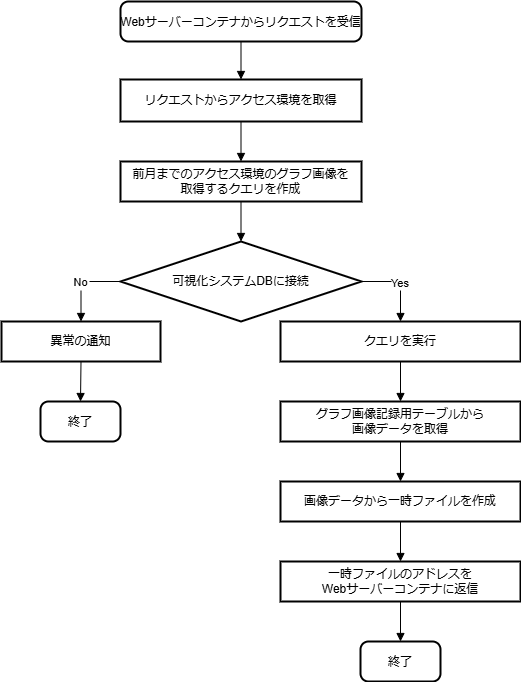

The diagram above was exported from draw.io. Its source (the exported page's mxGraphModel, read from the mxfile embedded in the PNG):
<mxGraphModel dx="1434" dy="772" grid="1" gridSize="10" guides="1" tooltips="1" connect="1" arrows="1" fold="1" page="1" pageScale="1" pageWidth="827" pageHeight="1169" math="0" shadow="0">
  <root>
    <mxCell id="0" />
    <mxCell id="1" parent="0" />
    <mxCell id="rdquphrufBSfeFqwQiiY-1" value="Webサーバーコンテナからリクエストを受信" style="rounded=1;arcSize=20;strokeWidth=2" parent="1" vertex="1">
      <mxGeometry x="159" y="40" width="241" height="40" as="geometry" />
    </mxCell>
    <mxCell id="rdquphrufBSfeFqwQiiY-2" value="リクエストからアクセス環境を取得" style="whiteSpace=wrap;strokeWidth=2;" parent="1" vertex="1">
      <mxGeometry x="159" y="118" width="241" height="42" as="geometry" />
    </mxCell>
    <mxCell id="rdquphrufBSfeFqwQiiY-3" value="前月までのアクセス環境のグラフ画像を&#10;取得するクエリを作成" style="whiteSpace=wrap;strokeWidth=2;" parent="1" vertex="1">
      <mxGeometry x="159" y="200" width="241" height="40" as="geometry" />
    </mxCell>
    <mxCell id="rdquphrufBSfeFqwQiiY-4" value="可視化システムDBに接続" style="rhombus;strokeWidth=2;whiteSpace=wrap;" parent="1" vertex="1">
      <mxGeometry x="159" y="280" width="241" height="80" as="geometry" />
    </mxCell>
    <mxCell id="rdquphrufBSfeFqwQiiY-5" value="クエリを実行" style="whiteSpace=wrap;strokeWidth=2;" parent="1" vertex="1">
      <mxGeometry x="319" y="360" width="240" height="40" as="geometry" />
    </mxCell>
    <mxCell id="rdquphrufBSfeFqwQiiY-6" value="異常の通知" style="whiteSpace=wrap;strokeWidth=2;" parent="1" vertex="1">
      <mxGeometry x="40" y="360" width="159" height="40" as="geometry" />
    </mxCell>
    <mxCell id="rdquphrufBSfeFqwQiiY-7" value="終了" style="rounded=1;arcSize=20;strokeWidth=2" parent="1" vertex="1">
      <mxGeometry x="79" y="440" width="80" height="40" as="geometry" />
    </mxCell>
    <mxCell id="rdquphrufBSfeFqwQiiY-8" value="グラフ画像記録用テーブルから&#10;画像データを取得" style="whiteSpace=wrap;strokeWidth=2;" parent="1" vertex="1">
      <mxGeometry x="319" y="440" width="240" height="40" as="geometry" />
    </mxCell>
    <mxCell id="rdquphrufBSfeFqwQiiY-9" value="画像データから一時ファイルを作成" style="whiteSpace=wrap;strokeWidth=2;" parent="1" vertex="1">
      <mxGeometry x="319" y="520" width="240" height="40" as="geometry" />
    </mxCell>
    <mxCell id="rdquphrufBSfeFqwQiiY-10" value="一時ファイルのアドレスを&#10;Webサーバーコンテナに返信" style="whiteSpace=wrap;strokeWidth=2;" parent="1" vertex="1">
      <mxGeometry x="319" y="600" width="240" height="40" as="geometry" />
    </mxCell>
    <mxCell id="rdquphrufBSfeFqwQiiY-11" value="終了" style="rounded=1;arcSize=20;strokeWidth=2" parent="1" vertex="1">
      <mxGeometry x="399" y="680" width="80" height="40" as="geometry" />
    </mxCell>
    <mxCell id="rdquphrufBSfeFqwQiiY-12" value="" style="curved=1;startArrow=none;endArrow=block;exitX=0.5;exitY=1;entryX=0.5;entryY=0;rounded=0;" parent="1" source="rdquphrufBSfeFqwQiiY-1" target="rdquphrufBSfeFqwQiiY-2" edge="1">
      <mxGeometry relative="1" as="geometry">
        <Array as="points" />
      </mxGeometry>
    </mxCell>
    <mxCell id="rdquphrufBSfeFqwQiiY-13" value="" style="curved=1;startArrow=none;endArrow=block;exitX=0.5;exitY=1;entryX=0.5;entryY=0;rounded=0;" parent="1" source="rdquphrufBSfeFqwQiiY-2" target="rdquphrufBSfeFqwQiiY-3" edge="1">
      <mxGeometry relative="1" as="geometry">
        <Array as="points" />
      </mxGeometry>
    </mxCell>
    <mxCell id="rdquphrufBSfeFqwQiiY-14" value="" style="curved=1;startArrow=none;endArrow=block;exitX=0.5;exitY=1;entryX=0.5;entryY=0;rounded=0;" parent="1" source="rdquphrufBSfeFqwQiiY-3" target="rdquphrufBSfeFqwQiiY-4" edge="1">
      <mxGeometry relative="1" as="geometry">
        <Array as="points" />
      </mxGeometry>
    </mxCell>
    <mxCell id="rdquphrufBSfeFqwQiiY-15" value="Yes" style="startArrow=none;endArrow=block;exitX=1;exitY=0.5;entryX=0.5;entryY=0;rounded=0;exitDx=0;exitDy=0;edgeStyle=orthogonalEdgeStyle;" parent="1" source="rdquphrufBSfeFqwQiiY-4" target="rdquphrufBSfeFqwQiiY-5" edge="1">
      <mxGeometry relative="1" as="geometry" />
    </mxCell>
    <mxCell id="rdquphrufBSfeFqwQiiY-16" value="No" style="startArrow=none;endArrow=block;exitX=0;exitY=0.5;entryX=0.5;entryY=0;rounded=0;exitDx=0;exitDy=0;edgeStyle=orthogonalEdgeStyle;" parent="1" source="rdquphrufBSfeFqwQiiY-4" target="rdquphrufBSfeFqwQiiY-6" edge="1">
      <mxGeometry relative="1" as="geometry" />
    </mxCell>
    <mxCell id="rdquphrufBSfeFqwQiiY-17" value="" style="curved=1;startArrow=none;endArrow=block;exitX=0.5;exitY=1;entryX=0.5;entryY=0;rounded=0;" parent="1" source="rdquphrufBSfeFqwQiiY-6" target="rdquphrufBSfeFqwQiiY-7" edge="1">
      <mxGeometry relative="1" as="geometry">
        <Array as="points" />
      </mxGeometry>
    </mxCell>
    <mxCell id="rdquphrufBSfeFqwQiiY-18" value="" style="curved=1;startArrow=none;endArrow=block;exitX=0.5;exitY=1;entryX=0.5;entryY=0;rounded=0;" parent="1" source="rdquphrufBSfeFqwQiiY-5" target="rdquphrufBSfeFqwQiiY-8" edge="1">
      <mxGeometry relative="1" as="geometry">
        <Array as="points" />
      </mxGeometry>
    </mxCell>
    <mxCell id="rdquphrufBSfeFqwQiiY-19" value="" style="curved=1;startArrow=none;endArrow=block;exitX=0.5;exitY=1;entryX=0.5;entryY=0;rounded=0;" parent="1" source="rdquphrufBSfeFqwQiiY-8" target="rdquphrufBSfeFqwQiiY-9" edge="1">
      <mxGeometry relative="1" as="geometry">
        <Array as="points" />
      </mxGeometry>
    </mxCell>
    <mxCell id="rdquphrufBSfeFqwQiiY-20" value="" style="curved=1;startArrow=none;endArrow=block;exitX=0.5;exitY=1;entryX=0.5;entryY=0;rounded=0;" parent="1" source="rdquphrufBSfeFqwQiiY-9" target="rdquphrufBSfeFqwQiiY-10" edge="1">
      <mxGeometry relative="1" as="geometry">
        <Array as="points" />
      </mxGeometry>
    </mxCell>
    <mxCell id="rdquphrufBSfeFqwQiiY-21" value="" style="curved=1;startArrow=none;endArrow=block;exitX=0.5;exitY=1;entryX=0.5;entryY=0;rounded=0;" parent="1" source="rdquphrufBSfeFqwQiiY-10" target="rdquphrufBSfeFqwQiiY-11" edge="1">
      <mxGeometry relative="1" as="geometry">
        <Array as="points" />
      </mxGeometry>
    </mxCell>
  </root>
</mxGraphModel>